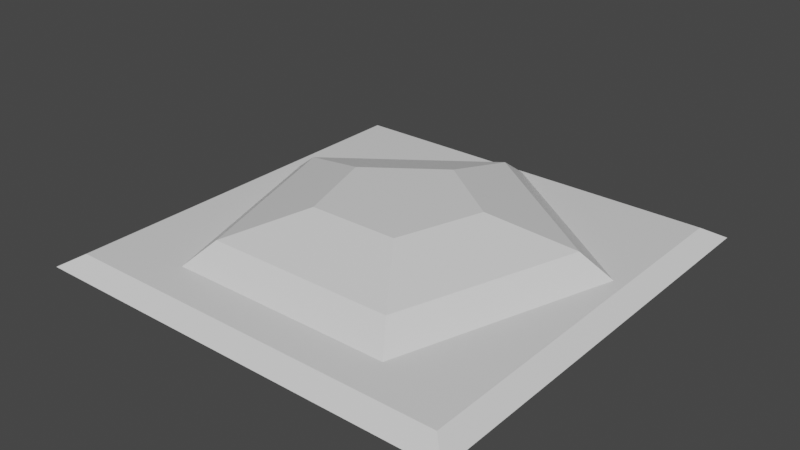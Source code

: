 # Source: Button.blend  (saved by Blender 2.90.8; exported with 4.5.12 LTS)
import bpy
from mathutils import Matrix  # noqa: F401  (used for matrix-valued properties, if any)

bpy.ops.wm.read_factory_settings(use_empty=True)
scene = bpy.context.scene
scene.name = 'Scene'

# ---- collections
col_collection = bpy.data.collections.new('Collection'); scene.collection.children.link(col_collection)

# ---- materials (node trees are filled in below, after node groups)
mat_material = bpy.data.materials.new('Material')
mat_material.alpha_threshold = 0.0
mat_material.use_transparent_shadow = False
mat_material.line_color = (0.0, 0.0, 0.0, 1.0)
mat_material_001 = bpy.data.materials.new('Material.001')
mat_material_001.use_transparent_shadow = False

# ---- material node trees
mat_material.use_nodes = True; mat_material.node_tree.nodes.clear()
_N = mat_material.node_tree.nodes; _L = mat_material.node_tree.links
n0 = _N.new('ShaderNodeOutputMaterial'); n0.name = 'Material Output'; n0.location = (300, 300)
n1 = _N.new('ShaderNodeBsdfPrincipled'); n1.name = 'Principled BSDF'; n1.location = (10, 300)
n1.distribution = 'GGX'
n1.subsurface_method = 'BURLEY'
n1.inputs[2].default_value = 0.4
n1.inputs[3].default_value = 1.45
n1.inputs[27].default_value = (0.0, 0.0, 0.0, 1.0)
n1.inputs[28].default_value = 1.0
_L.new(n1.outputs[0], n0.inputs[0])
n0.is_active_output = True
mat_material_001.use_nodes = True; mat_material_001.node_tree.nodes.clear()
_N = mat_material_001.node_tree.nodes; _L = mat_material_001.node_tree.links
n0 = _N.new('ShaderNodeBsdfPrincipled'); n0.name = 'Principled BSDF'; n0.location = (10, 300)
n0.distribution = 'GGX'
n0.subsurface_method = 'BURLEY'
n0.inputs[3].default_value = 1.45
n0.inputs[27].default_value = (0.0, 0.0, 0.0, 1.0)
n0.inputs[28].default_value = 1.0
n1 = _N.new('ShaderNodeOutputMaterial'); n1.name = 'Material Output'; n1.location = (300, 300)
_L.new(n0.outputs[0], n1.inputs[0])
n1.is_active_output = True

# ---- world
world_world = bpy.data.worlds.new('World'); scene.world = world_world
world_world.use_nodes = True; world_world.node_tree.nodes.clear()
_N = world_world.node_tree.nodes; _L = world_world.node_tree.links
n0 = _N.new('ShaderNodeOutputWorld'); n0.name = 'World Output'; n0.location = (300, 300)
n1 = _N.new('ShaderNodeBackground'); n1.name = 'Background'; n1.location = (10, 300)
n1.inputs[0].default_value = (0.05088, 0.05088, 0.05088, 1.0)
_L.new(n1.outputs[0], n0.inputs[0])
n0.is_active_output = True
world_world.color = (0.05088, 0.05088, 0.05088)
world_world.use_sun_shadow = False
world_world.sun_shadow_jitter_overblur = 0.0

# ---- meshes
me_plane = bpy.data.meshes.new('Plane')
me_plane.from_pydata([(-0.5, -0.5, 0.05505), (0.5, -0.5, 0.05505), (-0.5, 0.5, 0.05505), (0.5, 0.5, 0.05505), (-0.4551, 0.4551, 0.08221), (-0.4551, -0.4551, 0.08221), (0.4551, -0.4551, 0.08221), (0.4551, 0.4551, 0.08221), (1.177e-08, 0.45, 0.08221), (-0.428, 0.1391, 0.08221), (-0.2645, -0.3641, 0.08221), (0.2645, -0.3641, 0.08221), (0.428, 0.1391, 0.08221), (2.178e-08, 0.18, 0.1822), (-0.1712, 0.05562, 0.1822), (-0.1058, -0.1456, 0.1822), (0.1058, -0.1456, 0.1822), (0.1712, 0.05562, 0.1822), (0.3595, 0.1168, 0.1322), (0.2222, -0.3058, 0.1322), (-0.2222, -0.3058, 0.1322), (-0.3595, 0.1168, 0.1322), (1.538e-08, 0.378, 0.1322)], [], [(5, 6, 7, 4), (5, 4, 2, 0), (6, 5, 0, 1), (7, 6, 1, 3), (4, 7, 3, 2), (9, 8, 12, 11, 10), (14, 15, 16, 17, 13), (19, 18, 17, 16), (21, 20, 15, 14), (18, 22, 13, 17), (20, 19, 16, 15), (22, 21, 14, 13), (8, 9, 21, 22), (10, 11, 19, 20), (12, 8, 22, 18), (9, 10, 20, 21), (11, 12, 18, 19)])
me_plane.polygons.foreach_set('material_index', [0, 0, 0, 0, 0, 1, 1, 1, 1, 1, 1, 1, 1, 1, 1, 1, 1])
_uv = me_plane.uv_layers.new(name='UVMap')
_uv.uv.foreach_set('vector', [0.04493, 0.04493, 0.9551, 0.04493, 0.9551, 0.9551, 0.04493, 0.9551, 0.04493, 0.04493, 0.04493, 0.9551, 0.0, 1.0, 0.0, 0.0, 0.9551, 0.04493, 0.04493, 0.04493, 0.0, 0.0, 1.0, 0.0, 0.9551, 0.9551, 0.9551, 0.04493, 1.0, 0.0, 1.0, 1.0, 0.04493, 0.9551, 0.9551, 0.9551, 1.0, 1.0, 0.0, 1.0, 0.0, 0.0, 0.0, 0.0, 0.0, 0.0, 0.0, 0.0, 0.0, 0.0, 0.0, 0.0, 0.0, 0.0, 0.0, 0.0, 0.0, 0.0, 0.0, 0.0, 0.0, 0.0, 0.0, 0.0, 0.0, 0.0, 0.0, 0.0, 0.0, 0.0, 0.0, 0.0, 0.0, 0.0, 0.0, 0.0, 0.0, 0.0, 0.0, 0.0, 0.0, 0.0, 0.0, 0.0, 0.0, 0.0, 0.0, 0.0, 0.0, 0.0, 0.0, 0.0, 0.0, 0.0, 0.0, 0.0, 0.0, 0.0, 0.0, 0.0, 0.0, 0.0, 0.0, 0.0, 0.0, 0.0, 0.0, 0.0, 0.0, 0.0, 0.0, 0.0, 0.0, 0.0, 0.0, 0.0, 0.0, 0.0, 0.0, 0.0, 0.0, 0.0, 0.0, 0.0, 0.0, 0.0, 0.0, 0.0, 0.0, 0.0, 0.0, 0.0, 0.0, 0.0, 0.0, 0.0, 0.0, 0.0, 0.0, 0.0])
me_plane.materials.append(mat_material)
me_plane.materials.append(mat_material_001)
me_plane.use_remesh_fix_poles = True
me_plane.use_remesh_preserve_attributes = False
me_plane.use_mirror_vertex_groups = False
me_plane.update()

# ---- objects
ob_plane = bpy.data.objects.new('Plane', me_plane)

# ---- transforms, parenting, visibility, modifiers, constraints
ob_plane.location = (0.0, 0.0, 0.0)
ob_plane.lineart.crease_threshold = 0.0

# ---- collection membership
col_collection.objects.link(ob_plane)

# ---- scene / render settings (as saved in the file)
scene.frame_start = 1; scene.frame_end = 250; scene.frame_set(1)
scene.render.engine = 'BLENDER_EEVEE_NEXT'
scene.cycles.use_denoising = False
scene.cycles.samples = 128
scene.cycles.sampling_pattern = 'TABULATED_SOBOL'
scene.cycles.use_adaptive_sampling = False
scene.cycles.use_light_tree = False
scene.view_settings.view_transform = 'Filmic'
bpy.context.view_layer.update()

# ---- added for rendering (the .blend has no active camera and no usable light): camera, sun
cam_auto = bpy.data.cameras.new('AutoCamera')
cam_auto.lens = 50.0
cam_auto.sensor_width = 36.0
cam_auto.clip_end = 1000.0
ob_auto_camera = bpy.data.objects.new('AutoCamera', cam_auto)
scene.collection.objects.link(ob_auto_camera)
ob_auto_camera.location = (1.31374, -1.57649, 1.16963)
ob_auto_camera.rotation_euler = (1.09748, -7.21219e-08, 0.694738)
scene.camera = ob_auto_camera
light_auto_sun = bpy.data.lights.new('AutoSun', 'SUN')
light_auto_sun.energy = 3.0
light_auto_sun.angle = 0.0523599
ob_auto_sun = bpy.data.objects.new('AutoSun', light_auto_sun)
scene.collection.objects.link(ob_auto_sun)
ob_auto_sun.rotation_euler = (0.872665, 0.174533, 0.523599)
bpy.context.view_layer.update()
